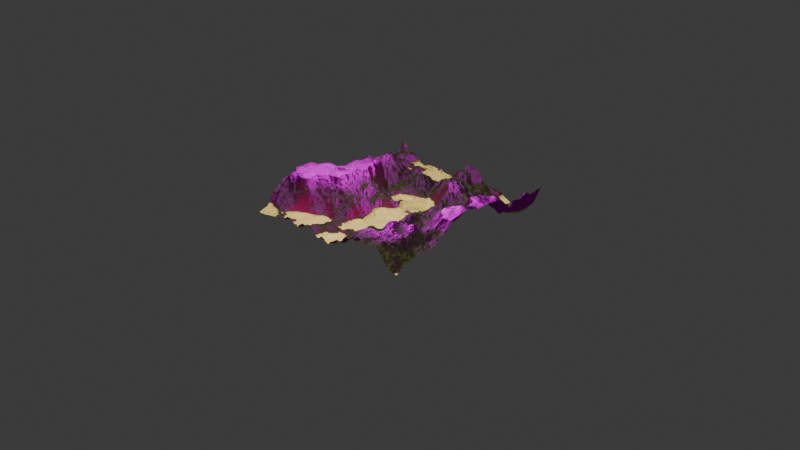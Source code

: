 # Source: week2.blend  (saved by Blender 5.1.30; exported with 4.5.12 LTS)
import bpy
from mathutils import Matrix  # noqa: F401  (used for matrix-valued properties, if any)

bpy.ops.wm.read_factory_settings(use_empty=True)
scene = bpy.context.scene
scene.name = 'Scene'

# ---- collections
col_collection = bpy.data.collections.new('Collection'); scene.collection.children.link(col_collection)

# ---- images (referenced by path relative to the original .blend; pixels are not part of the script)
import os
ASSET_DIR = os.environ.get("B2B_ASSET_DIR", "")  # directory of the original .blend (textures are referenced by path, not embedded)
HERE = os.path.dirname(os.path.abspath(__file__))  # packed textures are extracted next to this script under _unpacked/

def load_image(name, relpath, width, height, colorspace="sRGB"):
    """Load a texture the original file referenced (path relative to the .blend, or extracted next to this script)."""
    p = next((c for c in (os.path.join(HERE, relpath), os.path.join(ASSET_DIR, relpath)) if relpath and os.path.exists(c)), "")
    if p:
        img = bpy.data.images.load(p, check_existing=True)
        img.name = name
    else:  # same state as the original file: an image datablock whose file is absent (Cycles renders it pink)
        img = bpy.data.images.new(name, width, height)
        img.source = "FILE"
        img.filepath = "//" + (relpath or name)
    img.colorspace_settings.name = colorspace
    return img
img_grass_03_albedo_jpg = load_image('grass 03_Albedo.jpg', '_unpacked/grass_03_Albedo.bc1de643.jpg', 2048, 2048, 'sRGB')
img_grass_03_roughness_jpg = load_image('grass 03_Roughness.jpg', '_unpacked/grass_03_Roughness.11d95372.jpg', 2048, 2048, 'Non-Color')
img_grass_03_normal_jpg = load_image('grass 03_Normal.jpg', '_unpacked/grass_03_Normal.388abb7d.jpg', 2048, 2048, 'Non-Color')
img_snow_02_disp_4k_png = load_image('snow_02_disp_4k.png', 'snow_02_disp_4k.png', 1024, 1024, 'Non-Color')
img_snow_02_diff_4k_jpg = load_image('snow_02_diff_4k.jpg', 'snow_02_diff_4k.jpg', 1024, 1024, 'sRGB')
img_snow_02_rough_4k_jpg = load_image('snow_02_rough_4k.jpg', 'snow_02_rough_4k.jpg', 1024, 1024, 'Non-Color')
img_snow_02_nor_gl_4k_exr = load_image('snow_02_nor_gl_4k.exr', 'snow_02_nor_gl_4k.exr', 1024, 1024, 'Non-Color')
img_seaside_rock_disp_4k_png = load_image('seaside_rock_disp_4k.png', 'seaside_rock_disp_4k.png', 1024, 1024, 'Non-Color')
img_seaside_rock_diff_4k_jpg = load_image('seaside_rock_diff_4k.jpg', 'seaside_rock_diff_4k.jpg', 1024, 1024, 'sRGB')
img_seaside_rock_rough_4k_exr = load_image('seaside_rock_rough_4k.exr', 'seaside_rock_rough_4k.exr', 1024, 1024, 'Non-Color')
img_seaside_rock_nor_gl_4k_exr = load_image('seaside_rock_nor_gl_4k.exr', 'seaside_rock_nor_gl_4k.exr', 1024, 1024, 'Non-Color')

# ---- materials (node trees are filled in below, after node groups)
mat_multi_biome_material = bpy.data.materials.new('multi biome material')
mat_multi_biome_material.alpha_threshold = 0.0
mat_multi_biome_material.use_backface_culling_lightprobe_volume = False
mat_multi_biome_material.roughness = 0.5
mat_multi_biome_material.line_color = (0.0, 0.0, 0.0, 1.0)

# ---- node groups
ng_geometry_nodes = bpy.data.node_groups.new('Geometry Nodes', 'GeometryNodeTree')
_s = ng_geometry_nodes.interface.new_socket(name='Geometry', in_out='OUTPUT', socket_type='NodeSocketGeometry')
_s = ng_geometry_nodes.interface.new_socket(name='Geometry', in_out='INPUT', socket_type='NodeSocketGeometry')
ng_geometry_nodes.is_modifier = True
_N = ng_geometry_nodes.nodes; _L = ng_geometry_nodes.links
n0 = _N.new('NodeGroupOutput'); n0.name = 'Group Output'; n0.location = (632, -14)
n1 = _N.new('GeometryNodeMeshGrid'); n1.name = 'Grid'; n1.location = (-479, 174)
n1.inputs[0].default_value = 2.0
n1.inputs[1].default_value = 2.0
n1.inputs[2].default_value = 512
n1.inputs[3].default_value = 512
n2 = _N.new('ShaderNodeTexNoise'); n2.name = 'Noise Texture'; n2.location = (-960, 106)
n2.width = 145
n2.noise_dimensions = '4D'
n2.inputs[1].default_value = 0.99
n2.inputs[2].default_value = 1.6
n2.inputs[3].default_value = 15.0
n2.inputs[4].default_value = 0.4103
n2.inputs[5].default_value = 2.1
n3 = _N.new('GeometryNodeSetPosition'); n3.name = 'Set Position'; n3.location = (-52, 44)
n4 = _N.new('ShaderNodeCombineXYZ'); n4.name = 'Combine XYZ'; n4.location = (-307, -126)
n5 = _N.new('GeometryNodeSetShadeSmooth'); n5.name = 'Set Shade Smooth'; n5.location = (162, 7)
n6 = _N.new('ShaderNodeValToRGB'); n6.name = 'Color Ramp'; n6.location = (-681, -52)
while len(n6.color_ramp.elements) > 1: n6.color_ramp.elements.remove(n6.color_ramp.elements[-1])
n6.color_ramp.elements[0].position = 0.3055; n6.color_ramp.elements[0].color = (0.0284, 0.0284, 0.0284, 1.0)
_e = n6.color_ramp.elements.new(0.4255); _e.color = (0.09953, 0.09953, 0.09953, 1.0)
_e = n6.color_ramp.elements.new(0.6364); _e.color = (0.4298, 0.4298, 0.4298, 1.0)
_e = n6.color_ramp.elements.new(1.0); _e.color = (0.5741, 0.5741, 0.5741, 1.0)
n7 = _N.new('GeometryNodeSubdivideMesh'); n7.name = 'Subdivide Mesh'; n7.location = (-252, 113)
n8 = _N.new('GeometryNodeSetMaterial'); n8.name = 'Set Material'; n8.location = (405, -15)
n8.inputs[2].default_value = mat_multi_biome_material
_L.new(n6.outputs[0], n4.inputs[2])
_L.new(n4.outputs[0], n3.inputs[3])
_L.new(n7.outputs[0], n3.inputs[0])
_L.new(n8.outputs[0], n0.inputs[0])
_L.new(n3.outputs[0], n5.inputs[0])
_L.new(n2.outputs[0], n6.inputs[0])
_L.new(n1.outputs[0], n7.inputs[0])
_L.new(n5.outputs[0], n8.inputs[0])
n0.is_active_output = True

# ---- material node trees
mat_multi_biome_material.use_nodes = True; mat_multi_biome_material.node_tree.nodes.clear()
_N = mat_multi_biome_material.node_tree.nodes; _L = mat_multi_biome_material.node_tree.links
n0 = _N.new('ShaderNodeOutputMaterial'); n0.name = 'Material Output'; n0.location = (7786, 1706)
n1 = _N.new('ShaderNodeBsdfPrincipled'); n1.name = 'Principled BSDF'; n1.location = (1240, 1629)
n1.inputs[13].default_value = 0.0
n2 = _N.new('ShaderNodeBsdfPrincipled'); n2.name = 'Principled BSDF.001'; n2.location = (1356, 2666)
n2.inputs[13].default_value = 0.1382
n2.inputs[14].default_value = (0.009406, 1.0, 0.002008, 1.0)
n3 = _N.new('ShaderNodeMixShader'); n3.name = 'Mix Shader'; n3.location = (3710, 1623)
n4 = _N.new('ShaderNodeTexImage'); n4.name = 'Image Texture.004'; n4.location = (85, -36)
n4.label = 'Base Color'
n4.image = img_grass_03_albedo_jpg
n5 = _N.new('ShaderNodeTexImage'); n5.name = 'Image Texture.005'; n5.location = (85, -316)
n5.label = 'Roughness'
n5.image = img_grass_03_roughness_jpg
n6 = _N.new('ShaderNodeTexImage'); n6.name = 'Image Texture.006'; n6.location = (85, -596)
n6.label = 'Normal'
n6.image = img_grass_03_normal_jpg
n7 = _N.new('ShaderNodeNormalMap'); n7.name = 'Normal Map.001'; n7.location = (1139, 2322)
n8 = _N.new('ShaderNodeMapping'); n8.name = 'Mapping.001'; n8.location = (230, -36)
n9 = _N.new('NodeReroute'); n9.name = 'Reroute.001'; n9.location = (35, -608)
n9.width = 12
n9.socket_idname = 'NodeSocketVector'
n10 = _N.new('ShaderNodeTexCoord'); n10.name = 'Texture Coordinate.001'; n10.location = (30, -36)
n11 = _N.new('NodeFrame'); n11.name = 'Frame.002'; n11.location = (109, 2718)
n11.label = 'Mapping'
n11.width = 400
n12 = _N.new('NodeFrame'); n12.name = 'Frame.003'; n12.location = (754, 2918)
n12.label = 'Textures'
n12.width = 355
n13 = _N.new('ShaderNodeNewGeometry'); n13.name = 'Geometry'; n13.location = (2672, 2475)
n14 = _N.new('ShaderNodeSeparateXYZ'); n14.name = 'Separate XYZ'; n14.location = (2917, 2281)
n15 = _N.new('ShaderNodeValToRGB'); n15.name = 'Color Ramp'; n15.location = (3387, 2311)
while len(n15.color_ramp.elements) > 1: n15.color_ramp.elements.remove(n15.color_ramp.elements[-1])
n15.color_ramp.elements[0].position = 0.2545; n15.color_ramp.elements[0].color = (0.0, 0.0, 0.0, 1.0)
_e = n15.color_ramp.elements.new(0.7818); _e.color = (1.0, 1.0, 1.0, 1.0)
n16 = _N.new('ShaderNodeTexNoise'); n16.name = 'Noise Texture'; n16.location = (2912, 2145)
n16.width = 145
n17 = _N.new('ShaderNodeMix'); n17.name = 'Mix'; n17.location = (3162, 2163)
n17.width = 142
n17.data_type = 'RGBA'
n17.inputs[0].default_value = 0.3411
n18 = _N.new('ShaderNodeBsdfPrincipled'); n18.name = 'Principled BSDF.002'; n18.location = (2727, 937)
n18.inputs[0].default_value = (0.8, 0.5971, 0.1831, 1.0)
n19 = _N.new('ShaderNodeDisplacement'); n19.name = 'Displacement.001'; n19.location = (4227, 805)
n19.inputs[1].default_value = 0.0
n19.inputs[2].default_value = 0.1
n20 = _N.new('ShaderNodeTexVoronoi'); n20.name = 'Voronoi Texture'; n20.location = (1914, 270)
n20.width = 155
n20.voronoi_dimensions = '4D'
n20.feature = 'SMOOTH_F1'
n20.inputs[2].default_value = 8.3
n20.inputs[4].default_value = 0.5893
n21 = _N.new('ShaderNodeMapping'); n21.name = 'Mapping.002'; n21.location = (1495, 294)
n22 = _N.new('ShaderNodeTexCoord'); n22.name = 'Texture Coordinate.002'; n22.location = (1315, 294)
n23 = _N.new('ShaderNodeTexNoise'); n23.name = 'Noise Texture.001'; n23.location = (1489, -99)
n23.width = 145
n24 = _N.new('ShaderNodeMix'); n24.name = 'Mix.001'; n24.location = (1722, 93)
n24.data_type = 'RGBA'
n24.inputs[0].default_value = 0.48
n25 = _N.new('ShaderNodeMixShader'); n25.name = 'Mix Shader.001'; n25.location = (4252, 1170)
n26 = _N.new('ShaderNodeValToRGB'); n26.name = 'Color Ramp.001'; n26.location = (4813, 1957)
while len(n26.color_ramp.elements) > 1: n26.color_ramp.elements.remove(n26.color_ramp.elements[-1])
n26.color_ramp.elements[0].position = 0.119; n26.color_ramp.elements[0].color = (1.0, 1.0, 1.0, 1.0)
_e = n26.color_ramp.elements.new(0.122); _e.color = (0.0, 0.0, 0.0, 1.0)
n27 = _N.new('ShaderNodeNewGeometry'); n27.name = 'Geometry.001'; n27.location = (3907, 1877)
n28 = _N.new('ShaderNodeSeparateXYZ'); n28.name = 'Separate XYZ.001'; n28.location = (4147, 1966)
n29 = _N.new('ShaderNodeMath'); n29.name = 'Math'; n29.location = (4327, 1949)
n29.use_clamp = True
n29.inputs[1].default_value = 0.0
n30 = _N.new('ShaderNodeTexGabor'); n30.name = 'Gabor Texture'; n30.location = (2842, 18)
n30.inputs[1].default_value = 99.7
n31 = _N.new('ShaderNodeMapping'); n31.name = 'Mapping.003'; n31.location = (2333, 39)
n32 = _N.new('ShaderNodeTexCoord'); n32.name = 'Texture Coordinate.003'; n32.location = (2157, 60)
n33 = _N.new('ShaderNodeTexNoise'); n33.name = 'Noise Texture.003'; n33.location = (2312, -379)
n33.width = 145
n34 = _N.new('ShaderNodeMix'); n34.name = 'Mix.003'; n34.location = (2578, -220)
n34.data_type = 'RGBA'
n34.inputs[0].default_value = 0.1933
n35 = _N.new('ShaderNodeMix'); n35.name = 'Mix.004'; n35.location = (3087, 94)
n35.data_type = 'RGBA'
n35.blend_type = 'SCREEN'
n35.inputs[0].default_value = 0.042
n36 = _N.new('ShaderNodeMix'); n36.name = 'Mix.005'; n36.location = (4693, 1062)
n36.data_type = 'RGBA'
n37 = _N.new('ShaderNodeBsdfPrincipled'); n37.name = 'Principled BSDF.003'; n37.location = (6198, 2384)
n38 = _N.new('ShaderNodeTexImage'); n38.name = 'Image Texture.007'; n38.location = (85, -596)
n38.label = 'Displacement'
n38.image = img_snow_02_disp_4k_png
n39 = _N.new('ShaderNodeDisplacement'); n39.name = 'Displacement.002'; n39.location = (6185, 1852)
n40 = _N.new('ShaderNodeTexImage'); n40.name = 'Image Texture.008'; n40.location = (85, -36)
n40.label = 'Base Color'
n40.image = img_snow_02_diff_4k_jpg
n41 = _N.new('ShaderNodeTexImage'); n41.name = 'Image Texture.009'; n41.location = (85, -316)
n41.label = 'Roughness'
n41.image = img_snow_02_rough_4k_jpg
n42 = _N.new('ShaderNodeTexImage'); n42.name = 'Image Texture.010'; n42.location = (85, -876)
n42.label = 'Normal'
n42.image = img_snow_02_nor_gl_4k_exr
n43 = _N.new('ShaderNodeNormalMap'); n43.name = 'Normal Map.002'; n43.location = (5835, 1912)
n44 = _N.new('ShaderNodeMapping'); n44.name = 'Mapping.004'; n44.location = (230, -36)
n44.inputs[3].default_value = (3.0, 3.0, 3.0)
n45 = _N.new('NodeReroute'); n45.name = 'Reroute.002'; n45.location = (35, -1009)
n45.width = 12
n45.socket_idname = 'NodeSocketVector'
n46 = _N.new('ShaderNodeTexCoord'); n46.name = 'Texture Coordinate.004'; n46.location = (30, -36)
n47 = _N.new('NodeFrame'); n47.name = 'Frame.004'; n47.location = (4805, 2588)
n47.label = 'Mapping'
n47.width = 400
n48 = _N.new('NodeFrame'); n48.name = 'Frame.005'; n48.location = (5450, 2788)
n48.label = 'Textures'
n48.width = 355
n49 = _N.new('ShaderNodeMixShader'); n49.name = 'Mix Shader.002'; n49.location = (7591, 2175)
n50 = _N.new('ShaderNodeNewGeometry'); n50.name = 'Geometry.002'; n50.location = (6657, 2391)
n51 = _N.new('ShaderNodeSeparateXYZ'); n51.name = 'Separate XYZ.002'; n51.location = (6862, 2480)
n52 = _N.new('ShaderNodeMath'); n52.name = 'Math.001'; n52.location = (7054, 2486)
n52.use_clamp = True
n53 = _N.new('ShaderNodeValToRGB'); n53.name = 'Color Ramp.002'; n53.location = (7230, 2481)
while len(n53.color_ramp.elements) > 1: n53.color_ramp.elements.remove(n53.color_ramp.elements[-1])
n53.color_ramp.elements[0].position = 0.8145; n53.color_ramp.elements[0].color = (1.0, 1.0, 1.0, 1.0)
_e = n53.color_ramp.elements.new(0.8909); _e.color = (0.0, 0.0, 0.0, 1.0)
n54 = _N.new('ShaderNodeMix'); n54.name = 'Mix.002'; n54.location = (7032, 1603)
n54.data_type = 'RGBA'
n55 = _N.new('ShaderNodeTexImage'); n55.name = 'Image Texture'; n55.location = (85, -596)
n55.label = 'Displacement'
n55.image = img_seaside_rock_disp_4k_png
n56 = _N.new('ShaderNodeDisplacement'); n56.name = 'Displacement'; n56.location = (1340, 929)
n57 = _N.new('ShaderNodeTexImage'); n57.name = 'Image Texture.001'; n57.location = (85, -36)
n57.label = 'Base Color'
n57.image = img_seaside_rock_diff_4k_jpg
n58 = _N.new('ShaderNodeTexImage'); n58.name = 'Image Texture.002'; n58.location = (85, -316)
n58.label = 'Roughness'
n58.image = img_seaside_rock_rough_4k_exr
n59 = _N.new('ShaderNodeTexImage'); n59.name = 'Image Texture.003'; n59.location = (85, -876)
n59.label = 'Normal'
n59.image = img_seaside_rock_nor_gl_4k_exr
n60 = _N.new('ShaderNodeNormalMap'); n60.name = 'Normal Map'; n60.location = (990, 989)
n61 = _N.new('ShaderNodeMapping'); n61.name = 'Mapping'; n61.location = (230, -36)
n62 = _N.new('NodeReroute'); n62.name = 'Reroute'; n62.location = (35, -858)
n62.width = 12
n62.socket_idname = 'NodeSocketVector'
n63 = _N.new('ShaderNodeTexCoord'); n63.name = 'Texture Coordinate'; n63.location = (30, -36)
n64 = _N.new('NodeFrame'); n64.name = 'Frame'; n64.location = (-40, 1666)
n64.label = 'Mapping'
n64.width = 400
n65 = _N.new('NodeFrame'); n65.name = 'Frame.001'; n65.location = (605, 1866)
n65.label = 'Textures'
n65.width = 355
n4.parent = n12
n5.parent = n12
n6.parent = n12
n8.parent = n11
n9.parent = n12
n10.parent = n11
n38.parent = n48
n40.parent = n48
n41.parent = n48
n42.parent = n48
n44.parent = n47
n45.parent = n48
n46.parent = n47
n55.parent = n65
n57.parent = n65
n58.parent = n65
n59.parent = n65
n61.parent = n64
n62.parent = n65
n63.parent = n64
_L.new(n1.outputs[0], n3.inputs[1])
_L.new(n2.outputs[0], n3.inputs[2])
_L.new(n4.outputs[0], n2.inputs[0])
_L.new(n5.outputs[0], n2.inputs[2])
_L.new(n6.outputs[0], n7.inputs[1])
_L.new(n7.outputs[0], n2.inputs[5])
_L.new(n9.outputs[0], n4.inputs[0])
_L.new(n9.outputs[0], n5.inputs[0])
_L.new(n9.outputs[0], n6.inputs[0])
_L.new(n8.outputs[0], n9.inputs[0])
_L.new(n10.outputs[0], n8.inputs[0])
_L.new(n13.outputs[1], n14.inputs[0])
_L.new(n15.outputs[0], n3.inputs[0])
_L.new(n16.outputs[0], n17.inputs[7])
_L.new(n14.outputs[2], n17.inputs[6])
_L.new(n17.outputs[2], n15.inputs[0])
_L.new(n22.outputs[0], n21.inputs[0])
_L.new(n24.outputs[2], n20.inputs[0])
_L.new(n21.outputs[0], n24.inputs[6])
_L.new(n23.outputs[0], n24.inputs[7])
_L.new(n3.outputs[0], n25.inputs[1])
_L.new(n18.outputs[0], n25.inputs[2])
_L.new(n27.outputs[0], n28.inputs[0])
_L.new(n26.outputs[0], n25.inputs[0])
_L.new(n28.outputs[2], n29.inputs[0])
_L.new(n32.outputs[0], n31.inputs[0])
_L.new(n34.outputs[2], n30.inputs[0])
_L.new(n31.outputs[0], n34.inputs[6])
_L.new(n33.outputs[0], n34.inputs[7])
_L.new(n35.outputs[2], n19.inputs[0])
_L.new(n20.outputs[0], n35.inputs[6])
_L.new(n30.outputs[0], n35.inputs[7])
_L.new(n26.outputs[0], n36.inputs[0])
_L.new(n19.outputs[0], n36.inputs[7])
_L.new(n29.outputs[0], n26.inputs[0])
_L.new(n38.outputs[0], n39.inputs[0])
_L.new(n40.outputs[0], n37.inputs[0])
_L.new(n41.outputs[0], n37.inputs[2])
_L.new(n42.outputs[0], n43.inputs[1])
_L.new(n43.outputs[0], n37.inputs[5])
_L.new(n45.outputs[0], n40.inputs[0])
_L.new(n45.outputs[0], n41.inputs[0])
_L.new(n45.outputs[0], n38.inputs[0])
_L.new(n45.outputs[0], n42.inputs[0])
_L.new(n44.outputs[0], n45.inputs[0])
_L.new(n46.outputs[0], n44.inputs[0])
_L.new(n49.outputs[0], n0.inputs[0])
_L.new(n37.outputs[0], n49.inputs[1])
_L.new(n25.outputs[0], n49.inputs[2])
_L.new(n50.outputs[0], n51.inputs[0])
_L.new(n51.outputs[2], n52.inputs[0])
_L.new(n52.outputs[0], n53.inputs[0])
_L.new(n53.outputs[0], n49.inputs[0])
_L.new(n54.outputs[2], n0.inputs[2])
_L.new(n39.outputs[0], n54.inputs[6])
_L.new(n36.outputs[2], n54.inputs[7])
_L.new(n53.outputs[0], n54.inputs[0])
_L.new(n55.outputs[0], n56.inputs[0])
_L.new(n57.outputs[0], n1.inputs[0])
_L.new(n58.outputs[0], n1.inputs[2])
_L.new(n59.outputs[0], n60.inputs[1])
_L.new(n60.outputs[0], n1.inputs[5])
_L.new(n62.outputs[0], n57.inputs[0])
_L.new(n62.outputs[0], n58.inputs[0])
_L.new(n62.outputs[0], n55.inputs[0])
_L.new(n62.outputs[0], n59.inputs[0])
_L.new(n61.outputs[0], n62.inputs[0])
_L.new(n63.outputs[2], n61.inputs[0])
_L.new(n56.outputs[0], n36.inputs[6])
n0.is_active_output = True

# ---- world
world_world = bpy.data.worlds.new('World'); scene.world = world_world
world_world.use_nodes = True; world_world.node_tree.nodes.clear()
_N = world_world.node_tree.nodes; _L = world_world.node_tree.links
n0 = _N.new('ShaderNodeOutputWorld'); n0.name = 'World Output'; n0.location = (200, 100)
n1 = _N.new('ShaderNodeBackground'); n1.name = 'Background'; n1.location = (-200, 100)
n1.inputs[0].default_value = (0.05088, 0.05088, 0.05088, 1.0)
_L.new(n1.outputs[0], n0.inputs[0])
n0.is_active_output = True
world_world.color = (0.05088, 0.05088, 0.05088)
world_world.sun_shadow_jitter_overblur = 0.0

# ---- cameras
cam_camera = bpy.data.cameras.new('Camera')
cam_camera.clip_end = 100.0
cam_camera.ortho_scale = 7.314

# ---- lights
light_light = bpy.data.lights.new('Light', 'POINT')
light_light.energy = 1000.0
light_light.shadow_soft_size = 0.1

# ---- meshes
me_cube = bpy.data.meshes.new('Cube')
me_cube.from_pydata([(1.0, 1.0, 1.0), (1.0, 1.0, -1.0), (1.0, -1.0, 1.0), (1.0, -1.0, -1.0), (-1.0, 1.0, 1.0), (-1.0, 1.0, -1.0), (-1.0, -1.0, 1.0), (-1.0, -1.0, -1.0)], [], [(0, 4, 6, 2), (3, 2, 6, 7), (7, 6, 4, 5), (5, 1, 3, 7), (1, 0, 2, 3), (5, 4, 0, 1)])
_uv = me_cube.uv_layers.new(name='UVMap')
_uv.uv.foreach_set('vector', [0.625, 0.5, 0.875, 0.5, 0.875, 0.75, 0.625, 0.75, 0.375, 0.75, 0.625, 0.75, 0.625, 1.0, 0.375, 1.0, 0.375, 0.0, 0.625, 0.0, 0.625, 0.25, 0.375, 0.25, 0.125, 0.5, 0.375, 0.5, 0.375, 0.75, 0.125, 0.75, 0.375, 0.5, 0.625, 0.5, 0.625, 0.75, 0.375, 0.75, 0.375, 0.25, 0.625, 0.25, 0.625, 0.5, 0.375, 0.5])
me_cube.materials.append(mat_multi_biome_material)
me_cube.use_mirror_vertex_groups = False
me_cube.update()

# ---- objects
ob_cube = bpy.data.objects.new('Cube', me_cube)
ob_light = bpy.data.objects.new('Light', light_light)
ob_camera = bpy.data.objects.new('Camera', cam_camera)

# ---- transforms, parenting, visibility, modifiers, constraints
ob_cube.location = (0.0, 0.0, 0.0)
ob_cube.lock_rotations_4d = False
ob_cube.empty_display_type = 'ARROWS'
ob_cube.lineart.crease_threshold = 0.0
_m = ob_cube.modifiers.new('GeometryNodes', 'NODES')
_m.node_group = ng_geometry_nodes
ob_light.location = (0.7775, -1.433, 4.429)
ob_light.rotation_euler = (0.6503, 0.05522, 1.866)
ob_light.lock_rotations_4d = False
ob_light.empty_display_type = 'ARROWS'
ob_light.color = (0.0, 0.0, 0.0, 0.0)
ob_light.lineart.crease_threshold = 0.0
ob_camera.location = (7.359, -6.926, 4.958)
ob_camera.rotation_euler = (1.109, 0.0, 0.8149)
ob_camera.lock_rotations_4d = False
ob_camera.empty_display_type = 'ARROWS'
ob_camera.color = (0.0, 0.0, 0.0, 0.0)
ob_camera.display_type = 'WIRE'
ob_camera.lineart.crease_threshold = 0.0

# ---- collection membership
col_collection.objects.link(ob_cube)
col_collection.objects.link(ob_light)
col_collection.objects.link(ob_camera)

# ---- scene / render settings (as saved in the file)
scene.camera = ob_camera
scene.frame_start = 1; scene.frame_end = 250; scene.frame_set(1)
scene.render.engine = 'BLENDER_EEVEE_NEXT'
scene.render.bake_bias = 0.0
scene.render.bake_samples = 0
scene.cycles.sampling_pattern = 'TABULATED_SOBOL'
scene.eevee.use_volume_custom_range = False
bpy.context.view_layer.update()
